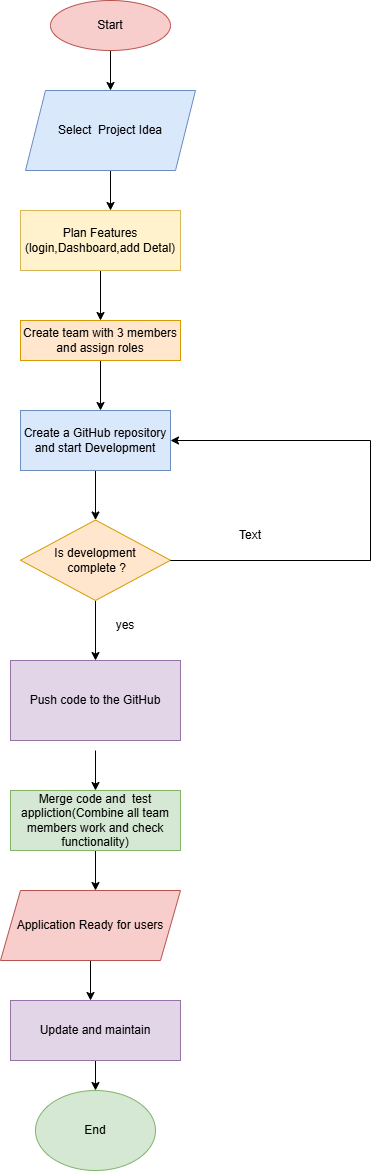

The diagram above was exported from draw.io. Its source (the exported page's mxGraphModel, read from the mxfile embedded in the PNG):
<mxGraphModel dx="872" dy="465" grid="1" gridSize="10" guides="1" tooltips="1" connect="1" arrows="1" fold="1" page="1" pageScale="1" pageWidth="827" pageHeight="1169" math="0" shadow="0">
  <root>
    <mxCell id="0" />
    <mxCell id="1" parent="0" />
    <mxCell id="LkzmptOa7-rDvDG-TZKh-2" edge="1" parent="1" source="LkzmptOa7-rDvDG-TZKh-1" style="edgeStyle=orthogonalEdgeStyle;rounded=0;orthogonalLoop=1;jettySize=auto;html=1;">
      <mxGeometry relative="1" as="geometry">
        <mxPoint x="300" y="110" as="targetPoint" />
      </mxGeometry>
    </mxCell>
    <mxCell id="LkzmptOa7-rDvDG-TZKh-1" parent="1" style="ellipse;whiteSpace=wrap;html=1;fillColor=#f8cecc;strokeColor=#b85450;" value="Start" vertex="1">
      <mxGeometry height="50" width="120" x="240" y="20" as="geometry" />
    </mxCell>
    <mxCell id="LkzmptOa7-rDvDG-TZKh-4" edge="1" parent="1" source="LkzmptOa7-rDvDG-TZKh-3" style="edgeStyle=orthogonalEdgeStyle;rounded=0;orthogonalLoop=1;jettySize=auto;html=1;exitX=0.5;exitY=1;exitDx=0;exitDy=0;">
      <mxGeometry relative="1" as="geometry">
        <mxPoint x="300" y="230" as="targetPoint" />
      </mxGeometry>
    </mxCell>
    <mxCell id="LkzmptOa7-rDvDG-TZKh-3" parent="1" style="shape=parallelogram;perimeter=parallelogramPerimeter;whiteSpace=wrap;html=1;fixedSize=1;fillColor=#dae8fc;strokeColor=#6c8ebf;" value="Select&amp;nbsp; Project Idea" vertex="1">
      <mxGeometry height="80" width="170" x="215" y="110" as="geometry" />
    </mxCell>
    <mxCell id="LkzmptOa7-rDvDG-TZKh-6" edge="1" parent="1" source="LkzmptOa7-rDvDG-TZKh-5" style="edgeStyle=orthogonalEdgeStyle;rounded=0;orthogonalLoop=1;jettySize=auto;html=1;">
      <mxGeometry relative="1" as="geometry">
        <mxPoint x="290" y="340" as="targetPoint" />
      </mxGeometry>
    </mxCell>
    <mxCell id="LkzmptOa7-rDvDG-TZKh-5" parent="1" style="rounded=0;whiteSpace=wrap;html=1;fillColor=#fff2cc;strokeColor=#d6b656;" value="Plan Features&lt;div&gt;(login,Dashboard,add Detal)&lt;/div&gt;" vertex="1">
      <mxGeometry height="60" width="160" x="210" y="230" as="geometry" />
    </mxCell>
    <mxCell id="LkzmptOa7-rDvDG-TZKh-9" edge="1" parent="1" source="LkzmptOa7-rDvDG-TZKh-7" style="edgeStyle=orthogonalEdgeStyle;rounded=0;orthogonalLoop=1;jettySize=auto;html=1;">
      <mxGeometry relative="1" as="geometry">
        <mxPoint x="290" y="430" as="targetPoint" />
      </mxGeometry>
    </mxCell>
    <mxCell id="LkzmptOa7-rDvDG-TZKh-7" parent="1" style="rounded=0;whiteSpace=wrap;html=1;fillColor=#ffe6cc;strokeColor=#d79b00;" value="Create team with 3 members and assign roles" vertex="1">
      <mxGeometry height="40" width="160" x="210" y="340" as="geometry" />
    </mxCell>
    <mxCell id="LkzmptOa7-rDvDG-TZKh-33" edge="1" parent="1" source="LkzmptOa7-rDvDG-TZKh-8" style="edgeStyle=orthogonalEdgeStyle;rounded=0;orthogonalLoop=1;jettySize=auto;html=1;exitX=0.5;exitY=1;exitDx=0;exitDy=0;entryX=0.5;entryY=0;entryDx=0;entryDy=0;">
      <mxGeometry relative="1" as="geometry">
        <mxPoint x="285" y="680" as="targetPoint" />
      </mxGeometry>
    </mxCell>
    <mxCell id="LkzmptOa7-rDvDG-TZKh-8" parent="1" style="rhombus;whiteSpace=wrap;html=1;fillColor=#ffe6cc;strokeColor=#d79b00;" value="Is development&lt;div&gt;&amp;nbsp;complete ?&lt;/div&gt;" vertex="1">
      <mxGeometry height="80.5" width="150" x="210" y="539.5" as="geometry" />
    </mxCell>
    <mxCell id="LkzmptOa7-rDvDG-TZKh-32" edge="1" parent="1" source="LkzmptOa7-rDvDG-TZKh-12" style="edgeStyle=orthogonalEdgeStyle;rounded=0;orthogonalLoop=1;jettySize=auto;html=1;exitX=0.5;exitY=1;exitDx=0;exitDy=0;entryX=0.5;entryY=0;entryDx=0;entryDy=0;" target="LkzmptOa7-rDvDG-TZKh-8">
      <mxGeometry relative="1" as="geometry" />
    </mxCell>
    <mxCell id="LkzmptOa7-rDvDG-TZKh-12" parent="1" style="rounded=0;whiteSpace=wrap;html=1;fillColor=#dae8fc;strokeColor=#6c8ebf;" value="Create a GitHub repository and start Development" vertex="1">
      <mxGeometry height="60" width="150" x="210" y="430" as="geometry" />
    </mxCell>
    <mxCell id="LkzmptOa7-rDvDG-TZKh-16" edge="1" parent="1" style="edgeStyle=orthogonalEdgeStyle;rounded=0;orthogonalLoop=1;jettySize=auto;html=1;exitX=0.5;exitY=1;exitDx=0;exitDy=0;">
      <mxGeometry relative="1" as="geometry">
        <mxPoint x="285" y="770" as="sourcePoint" />
        <mxPoint x="285" y="810" as="targetPoint" />
      </mxGeometry>
    </mxCell>
    <mxCell id="LkzmptOa7-rDvDG-TZKh-18" edge="1" parent="1" source="LkzmptOa7-rDvDG-TZKh-17" style="edgeStyle=orthogonalEdgeStyle;rounded=0;orthogonalLoop=1;jettySize=auto;html=1;">
      <mxGeometry relative="1" as="geometry">
        <mxPoint x="285" y="910" as="targetPoint" />
      </mxGeometry>
    </mxCell>
    <mxCell id="LkzmptOa7-rDvDG-TZKh-17" parent="1" style="rounded=0;whiteSpace=wrap;html=1;fillColor=#d5e8d4;strokeColor=#82b366;" value="Merge code and&amp;nbsp; test appliction&lt;span style=&quot;background-color: transparent; color: light-dark(rgb(0, 0, 0), rgb(255, 255, 255));&quot;&gt;(Combine all team members work and check functionality)&lt;/span&gt;" vertex="1">
      <mxGeometry height="60" width="170" x="200" y="810" as="geometry" />
    </mxCell>
    <mxCell id="LkzmptOa7-rDvDG-TZKh-20" edge="1" parent="1" source="LkzmptOa7-rDvDG-TZKh-19" style="edgeStyle=orthogonalEdgeStyle;rounded=0;orthogonalLoop=1;jettySize=auto;html=1;">
      <mxGeometry relative="1" as="geometry">
        <mxPoint x="280" y="1020" as="targetPoint" />
      </mxGeometry>
    </mxCell>
    <mxCell id="LkzmptOa7-rDvDG-TZKh-19" parent="1" style="shape=parallelogram;perimeter=parallelogramPerimeter;whiteSpace=wrap;html=1;fixedSize=1;fillColor=#f8cecc;strokeColor=#b85450;" value="Application Ready for users" vertex="1">
      <mxGeometry height="70" width="180" x="190" y="910" as="geometry" />
    </mxCell>
    <mxCell id="LkzmptOa7-rDvDG-TZKh-22" edge="1" parent="1" source="LkzmptOa7-rDvDG-TZKh-21" style="edgeStyle=orthogonalEdgeStyle;rounded=0;orthogonalLoop=1;jettySize=auto;html=1;" target="LkzmptOa7-rDvDG-TZKh-23">
      <mxGeometry relative="1" as="geometry">
        <mxPoint x="285" y="1120" as="targetPoint" />
      </mxGeometry>
    </mxCell>
    <mxCell id="LkzmptOa7-rDvDG-TZKh-21" parent="1" style="rounded=0;whiteSpace=wrap;html=1;fillColor=#e1d5e7;strokeColor=#9673a6;" value="Update and maintain" vertex="1">
      <mxGeometry height="60" width="170" x="200" y="1020" as="geometry" />
    </mxCell>
    <mxCell id="LkzmptOa7-rDvDG-TZKh-23" parent="1" style="ellipse;whiteSpace=wrap;html=1;fillColor=#d5e8d4;strokeColor=#82b366;" value="End" vertex="1">
      <mxGeometry height="80" width="120" x="225" y="1110" as="geometry" />
    </mxCell>
    <mxCell id="LkzmptOa7-rDvDG-TZKh-34" parent="1" style="rounded=0;whiteSpace=wrap;html=1;fillColor=#e1d5e7;strokeColor=#9673a6;" value="Push code to the GitHub" vertex="1">
      <mxGeometry height="80" width="170" x="200" y="680" as="geometry" />
    </mxCell>
    <mxCell id="LkzmptOa7-rDvDG-TZKh-35" parent="1" style="text;html=1;whiteSpace=wrap;strokeColor=none;fillColor=none;align=center;verticalAlign=middle;rounded=0;" value="yes" vertex="1">
      <mxGeometry height="30" width="60" x="285" y="630" as="geometry" />
    </mxCell>
    <mxCell id="LkzmptOa7-rDvDG-TZKh-36" edge="1" parent="1" style="endArrow=none;html=1;rounded=0;" value="">
      <mxGeometry height="50" relative="1" width="50" as="geometry">
        <Array as="points">
          <mxPoint x="360" y="580" />
          <mxPoint x="560" y="580" />
        </Array>
        <mxPoint x="560" y="580" as="sourcePoint" />
        <mxPoint x="560" y="460" as="targetPoint" />
      </mxGeometry>
    </mxCell>
    <mxCell id="LkzmptOa7-rDvDG-TZKh-37" edge="1" parent="1" style="endArrow=classic;html=1;rounded=0;entryX=1;entryY=0.5;entryDx=0;entryDy=0;" target="LkzmptOa7-rDvDG-TZKh-12" value="">
      <mxGeometry height="50" relative="1" width="50" as="geometry">
        <mxPoint x="560" y="460" as="sourcePoint" />
        <mxPoint x="610" y="530" as="targetPoint" />
      </mxGeometry>
    </mxCell>
    <mxCell id="LkzmptOa7-rDvDG-TZKh-38" parent="1" style="text;html=1;whiteSpace=wrap;strokeColor=none;fillColor=none;align=center;verticalAlign=middle;rounded=0;" value="Text" vertex="1">
      <mxGeometry height="30" width="60" x="410" y="540" as="geometry" />
    </mxCell>
  </root>
</mxGraphModel>